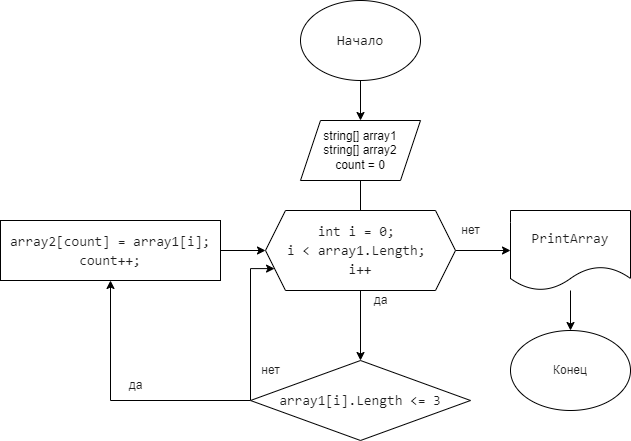

The diagram above was exported from draw.io. Its source (the exported page's mxGraphModel, read from the mxfile embedded in the PNG):
<mxGraphModel dx="1697" dy="956" grid="1" gridSize="10" guides="1" tooltips="1" connect="1" arrows="1" fold="1" page="1" pageScale="1" pageWidth="827" pageHeight="1169" math="0" shadow="0">
  <root>
    <mxCell id="0" />
    <mxCell id="1" parent="0" />
    <mxCell id="XxCKdRl1d3zl6nVmVwdv-2" style="edgeStyle=orthogonalEdgeStyle;rounded=0;orthogonalLoop=1;jettySize=auto;html=1;" edge="1" parent="1" source="XxCKdRl1d3zl6nVmVwdv-1" target="XxCKdRl1d3zl6nVmVwdv-3">
      <mxGeometry relative="1" as="geometry">
        <mxPoint x="360" y="160" as="targetPoint" />
      </mxGeometry>
    </mxCell>
    <mxCell id="XxCKdRl1d3zl6nVmVwdv-1" value="&lt;div style=&quot;font-family: Consolas, &amp;quot;Courier New&amp;quot;, monospace; font-size: 14px; line-height: 19px;&quot;&gt;&lt;div style=&quot;line-height: 19px;&quot;&gt;&lt;font color=&quot;#1e1e1e&quot;&gt;Начало&lt;/font&gt;&lt;/div&gt;&lt;/div&gt;" style="ellipse;whiteSpace=wrap;html=1;" vertex="1" parent="1">
      <mxGeometry x="300" y="40" width="120" height="80" as="geometry" />
    </mxCell>
    <mxCell id="XxCKdRl1d3zl6nVmVwdv-4" style="edgeStyle=orthogonalEdgeStyle;rounded=0;orthogonalLoop=1;jettySize=auto;html=1;" edge="1" parent="1" source="XxCKdRl1d3zl6nVmVwdv-3">
      <mxGeometry relative="1" as="geometry">
        <mxPoint x="360" y="270" as="targetPoint" />
      </mxGeometry>
    </mxCell>
    <mxCell id="XxCKdRl1d3zl6nVmVwdv-3" value="string[] array1&lt;br&gt;string[] array2&lt;br&gt;count = 0" style="shape=parallelogram;perimeter=parallelogramPerimeter;whiteSpace=wrap;html=1;fixedSize=1;" vertex="1" parent="1">
      <mxGeometry x="300" y="160" width="120" height="60" as="geometry" />
    </mxCell>
    <mxCell id="XxCKdRl1d3zl6nVmVwdv-30" style="edgeStyle=orthogonalEdgeStyle;rounded=0;orthogonalLoop=1;jettySize=auto;html=1;fontColor=#1E1E1E;" edge="1" parent="1" source="XxCKdRl1d3zl6nVmVwdv-28" target="XxCKdRl1d3zl6nVmVwdv-31">
      <mxGeometry relative="1" as="geometry">
        <mxPoint x="360" y="400" as="targetPoint" />
      </mxGeometry>
    </mxCell>
    <mxCell id="XxCKdRl1d3zl6nVmVwdv-36" style="edgeStyle=orthogonalEdgeStyle;rounded=0;orthogonalLoop=1;jettySize=auto;html=1;fontColor=#1E1E1E;entryX=0;entryY=0.5;entryDx=0;entryDy=0;" edge="1" parent="1" source="XxCKdRl1d3zl6nVmVwdv-28" target="XxCKdRl1d3zl6nVmVwdv-37">
      <mxGeometry relative="1" as="geometry">
        <mxPoint x="500" y="310" as="targetPoint" />
      </mxGeometry>
    </mxCell>
    <mxCell id="XxCKdRl1d3zl6nVmVwdv-28" value="&lt;div style=&quot;font-family: Consolas, &amp;quot;Courier New&amp;quot;, monospace; font-size: 14px; line-height: 19px;&quot;&gt;&lt;span style=&quot;background-color: rgb(255, 255, 255);&quot;&gt;int i = 0;&amp;nbsp;&lt;/span&gt;&lt;/div&gt;&lt;div style=&quot;font-family: Consolas, &amp;quot;Courier New&amp;quot;, monospace; font-size: 14px; line-height: 19px;&quot;&gt;&lt;span style=&quot;background-color: rgb(255, 255, 255);&quot;&gt;i &amp;lt; array1.Length;&amp;nbsp;&lt;/span&gt;&lt;/div&gt;&lt;div style=&quot;font-family: Consolas, &amp;quot;Courier New&amp;quot;, monospace; font-size: 14px; line-height: 19px;&quot;&gt;&lt;span style=&quot;background-color: rgb(255, 255, 255);&quot;&gt;i++&lt;/span&gt;&lt;/div&gt;" style="shape=hexagon;perimeter=hexagonPerimeter2;whiteSpace=wrap;html=1;fixedSize=1;labelBackgroundColor=#FFFFFF;fontColor=#1E1E1E;" vertex="1" parent="1">
      <mxGeometry x="265" y="250" width="190" height="80" as="geometry" />
    </mxCell>
    <mxCell id="XxCKdRl1d3zl6nVmVwdv-32" style="edgeStyle=orthogonalEdgeStyle;rounded=0;orthogonalLoop=1;jettySize=auto;html=1;fontColor=#1E1E1E;exitX=0;exitY=0.5;exitDx=0;exitDy=0;" edge="1" parent="1" source="XxCKdRl1d3zl6nVmVwdv-31" target="XxCKdRl1d3zl6nVmVwdv-33">
      <mxGeometry relative="1" as="geometry">
        <mxPoint x="260" y="430" as="targetPoint" />
      </mxGeometry>
    </mxCell>
    <mxCell id="XxCKdRl1d3zl6nVmVwdv-35" style="edgeStyle=orthogonalEdgeStyle;rounded=0;orthogonalLoop=1;jettySize=auto;html=1;fontColor=#1E1E1E;entryX=0;entryY=0.75;entryDx=0;entryDy=0;" edge="1" parent="1" source="XxCKdRl1d3zl6nVmVwdv-31" target="XxCKdRl1d3zl6nVmVwdv-28">
      <mxGeometry relative="1" as="geometry">
        <mxPoint x="280" y="330" as="targetPoint" />
        <Array as="points">
          <mxPoint x="250" y="430" />
          <mxPoint x="250" y="308" />
        </Array>
      </mxGeometry>
    </mxCell>
    <mxCell id="XxCKdRl1d3zl6nVmVwdv-31" value="&lt;div style=&quot;font-family: Consolas, &amp;quot;Courier New&amp;quot;, monospace; font-size: 14px; line-height: 19px;&quot;&gt;&lt;span style=&quot;background-color: rgb(255, 255, 255);&quot;&gt;array1[i].Length &amp;lt;= 3&lt;/span&gt;&lt;/div&gt;" style="rhombus;whiteSpace=wrap;html=1;labelBackgroundColor=#FFFFFF;fontColor=#1E1E1E;" vertex="1" parent="1">
      <mxGeometry x="250" y="400" width="220" height="80" as="geometry" />
    </mxCell>
    <mxCell id="XxCKdRl1d3zl6nVmVwdv-34" style="edgeStyle=orthogonalEdgeStyle;rounded=0;orthogonalLoop=1;jettySize=auto;html=1;entryX=0;entryY=0.5;entryDx=0;entryDy=0;fontColor=#1E1E1E;" edge="1" parent="1" source="XxCKdRl1d3zl6nVmVwdv-33" target="XxCKdRl1d3zl6nVmVwdv-28">
      <mxGeometry relative="1" as="geometry" />
    </mxCell>
    <mxCell id="XxCKdRl1d3zl6nVmVwdv-33" value="&lt;div style=&quot;font-family: Consolas, &amp;quot;Courier New&amp;quot;, monospace; font-size: 14px; line-height: 19px;&quot;&gt;&lt;div style=&quot;&quot;&gt;&lt;span style=&quot;background-color: rgb(255, 255, 255);&quot;&gt;array2[count] = array1[i];&lt;/span&gt;&lt;/div&gt;&lt;div style=&quot;&quot;&gt;&lt;span style=&quot;background-color: rgb(255, 255, 255);&quot;&gt;count++;&lt;/span&gt;&lt;/div&gt;&lt;/div&gt;" style="rounded=0;whiteSpace=wrap;html=1;labelBackgroundColor=#FFFFFF;fontColor=#1E1E1E;" vertex="1" parent="1">
      <mxGeometry y="260" width="220" height="60" as="geometry" />
    </mxCell>
    <mxCell id="XxCKdRl1d3zl6nVmVwdv-47" value="" style="edgeStyle=orthogonalEdgeStyle;rounded=0;orthogonalLoop=1;jettySize=auto;html=1;fontColor=#1E1E1E;" edge="1" parent="1" source="XxCKdRl1d3zl6nVmVwdv-37" target="XxCKdRl1d3zl6nVmVwdv-39">
      <mxGeometry relative="1" as="geometry" />
    </mxCell>
    <mxCell id="XxCKdRl1d3zl6nVmVwdv-37" value="&lt;div style=&quot;font-family: Consolas, &amp;quot;Courier New&amp;quot;, monospace; font-size: 14px; line-height: 19px;&quot;&gt;&lt;span style=&quot;background-color: rgb(255, 255, 255);&quot;&gt;PrintArray&lt;/span&gt;&lt;/div&gt;" style="shape=document;whiteSpace=wrap;html=1;boundedLbl=1;labelBackgroundColor=#FFFFFF;fontColor=#1E1E1E;" vertex="1" parent="1">
      <mxGeometry x="510" y="250" width="120" height="80" as="geometry" />
    </mxCell>
    <mxCell id="XxCKdRl1d3zl6nVmVwdv-39" value="Конец" style="ellipse;whiteSpace=wrap;html=1;labelBackgroundColor=#FFFFFF;fontColor=#1E1E1E;" vertex="1" parent="1">
      <mxGeometry x="510" y="370" width="120" height="80" as="geometry" />
    </mxCell>
    <mxCell id="XxCKdRl1d3zl6nVmVwdv-43" value="да" style="text;html=1;align=center;verticalAlign=middle;resizable=0;points=[];autosize=1;strokeColor=none;fillColor=none;fontColor=#1E1E1E;" vertex="1" parent="1">
      <mxGeometry x="115" y="410" width="40" height="30" as="geometry" />
    </mxCell>
    <mxCell id="XxCKdRl1d3zl6nVmVwdv-44" value="нет" style="text;html=1;align=center;verticalAlign=middle;resizable=0;points=[];autosize=1;strokeColor=none;fillColor=none;fontColor=#1E1E1E;" vertex="1" parent="1">
      <mxGeometry x="250" y="395" width="40" height="30" as="geometry" />
    </mxCell>
    <mxCell id="XxCKdRl1d3zl6nVmVwdv-45" value="да" style="text;html=1;align=center;verticalAlign=middle;resizable=0;points=[];autosize=1;strokeColor=none;fillColor=none;fontColor=#1E1E1E;" vertex="1" parent="1">
      <mxGeometry x="360" y="325" width="40" height="30" as="geometry" />
    </mxCell>
    <mxCell id="XxCKdRl1d3zl6nVmVwdv-46" value="нет" style="text;html=1;align=center;verticalAlign=middle;resizable=0;points=[];autosize=1;strokeColor=none;fillColor=none;fontColor=#1E1E1E;" vertex="1" parent="1">
      <mxGeometry x="450" y="255" width="40" height="30" as="geometry" />
    </mxCell>
  </root>
</mxGraphModel>